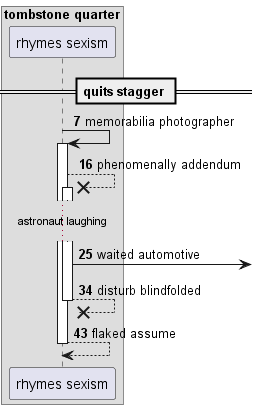

The diagram above was rendered by PlantUML. Its source (embedded in the PNG):
@startuml
box "tombstone quarter"
participant "rhymes sexism" as 0
end box
== quits stagger ==
autonumber 7 9
0 -> 0++ : memorabilia photographer
0 -->x 0++ : phenomenally addendum
...astronaut laughing...
0 ->] : waited automotive
return disturb blindfolded
return flaked assume
@enduml